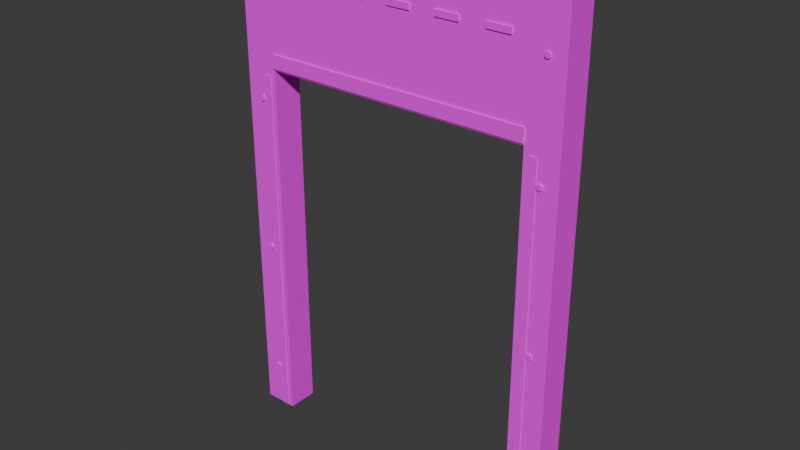 # Source: piece_door_frame.blend  (saved by Blender 5.2.45; exported with 4.5.12 LTS)
import bpy
from mathutils import Matrix  # noqa: F401  (used for matrix-valued properties, if any)

bpy.ops.wm.read_factory_settings(use_empty=True)
scene = bpy.context.scene
scene.name = 'Scene'

# ---- collections
col_collection = bpy.data.collections.new('Collection'); scene.collection.children.link(col_collection)

# ---- images (referenced by path relative to the original .blend; pixels are not part of the script)
import os
ASSET_DIR = os.environ.get("B2B_ASSET_DIR", "")  # directory of the original .blend (textures are referenced by path, not embedded)
HERE = os.path.dirname(os.path.abspath(__file__))  # packed textures are extracted next to this script under _unpacked/

def load_image(name, relpath, width, height, colorspace="sRGB"):
    """Load a texture the original file referenced (path relative to the .blend, or extracted next to this script)."""
    p = next((c for c in (os.path.join(HERE, relpath), os.path.join(ASSET_DIR, relpath)) if relpath and os.path.exists(c)), "")
    if p:
        img = bpy.data.images.load(p, check_existing=True)
        img.name = name
    else:  # same state as the original file: an image datablock whose file is absent (Cycles renders it pink)
        img = bpy.data.images.new(name, width, height)
        img.source = "FILE"
        img.filepath = "//" + (relpath or name)
    img.colorspace_settings.name = colorspace
    return img
img_ss_atlas_png = load_image('SS_Atlas.png', 'SS_Atlas.png', 1024, 1024, 'sRGB')

# ---- materials (node trees are filled in below, after node groups)
mat_ss_atlas = bpy.data.materials.new('SS_Atlas')

# ---- material node trees
mat_ss_atlas.use_nodes = True; mat_ss_atlas.node_tree.nodes.clear()
_N = mat_ss_atlas.node_tree.nodes; _L = mat_ss_atlas.node_tree.links
n0 = _N.new('ShaderNodeBsdfPrincipled'); n0.name = 'Principled BSDF'; n0.location = (-200, 100)
n0.inputs[2].default_value = 0.85
n0.inputs[10].default_value = 0.005
n1 = _N.new('ShaderNodeOutputMaterial'); n1.name = 'Material Output'; n1.location = (200, 100)
n2 = _N.new('ShaderNodeTexImage'); n2.name = 'Image Texture'; n2.location = (0, 0)
n2.image = img_ss_atlas_png
n2.interpolation = 'Closest'
_L.new(n0.outputs[0], n1.inputs[0])
_L.new(n2.outputs[0], n0.inputs[0])
n1.is_active_output = True

# ---- world
world_world = bpy.data.worlds.new('World'); scene.world = world_world
world_world.use_nodes = True; world_world.node_tree.nodes.clear()
_N = world_world.node_tree.nodes; _L = world_world.node_tree.links
n0 = _N.new('ShaderNodeOutputWorld'); n0.name = 'World Output'; n0.location = (200, 100)
n1 = _N.new('ShaderNodeBackground'); n1.name = 'Background'; n1.location = (-200, 100)
n1.inputs[0].default_value = (0.05088, 0.05088, 0.05088, 1.0)
_L.new(n1.outputs[0], n0.inputs[0])
n0.is_active_output = True
world_world.color = (0.05088, 0.05088, 0.05088)
world_world.sun_shadow_jitter_overblur = 0.0

# ---- meshes
me_piece_door_frame = bpy.data.meshes.new('piece_door_frame')
me_piece_door_frame.from_pydata([(-1.0, -0.09, 0.0), (-1.0, -0.09, 3.0), (-1.0, 0.09, 0.0), (-1.0, 0.09, 3.0), (-0.8, -0.09, 0.0), (-0.8, -0.09, 3.0), (-0.8, 0.09, 0.0), (-0.8, 0.09, 3.0), (-0.8775, -0.093, 0.0), (-0.8775, -0.093, 2.16), (-0.8775, -0.073, 0.0), (-0.8775, -0.073, 2.16), (-0.8325, -0.093, 0.0), (-0.8325, -0.093, 2.16), (-0.8325, -0.073, 0.0), (-0.8325, -0.073, 2.16), (-0.9, -0.087, 0.288), (-0.9, -0.099, 0.288), (-0.8844, -0.087, 0.279), (-0.8844, -0.099, 0.279), (-0.8844, -0.087, 0.261), (-0.8844, -0.099, 0.261), (-0.9, -0.087, 0.252), (-0.9, -0.099, 0.252), (-0.9156, -0.087, 0.261), (-0.9156, -0.099, 0.261), (-0.9156, -0.087, 0.279), (-0.9156, -0.099, 0.279), (-0.9, -0.087, 1.118), (-0.9, -0.099, 1.118), (-0.8844, -0.087, 1.109), (-0.8844, -0.099, 1.109), (-0.8844, -0.087, 1.091), (-0.8844, -0.099, 1.091), (-0.9, -0.087, 1.082), (-0.9, -0.099, 1.082), (-0.9156, -0.087, 1.091), (-0.9156, -0.099, 1.091), (-0.9156, -0.087, 1.109), (-0.9156, -0.099, 1.109), (-0.9, -0.087, 2.038), (-0.9, -0.099, 2.038), (-0.8844, -0.087, 2.029), (-0.8844, -0.099, 2.029), (-0.8844, -0.087, 2.011), (-0.8844, -0.099, 2.011), (-0.9, -0.087, 2.002), (-0.9, -0.099, 2.002), (-0.9156, -0.087, 2.011), (-0.9156, -0.099, 2.011), (-0.9156, -0.087, 2.029), (-0.9156, -0.099, 2.029), (-0.9, -0.087, 2.668), (-0.9, -0.099, 2.668), (-0.8844, -0.087, 2.659), (-0.8844, -0.099, 2.659), (-0.8844, -0.087, 2.641), (-0.8844, -0.099, 2.641), (-0.9, -0.087, 2.632), (-0.9, -0.099, 2.632), (-0.9156, -0.087, 2.641), (-0.9156, -0.099, 2.641), (-0.9156, -0.087, 2.659), (-0.9156, -0.099, 2.659), (0.8, -0.09, 0.0), (0.8, -0.09, 3.0), (0.8, 0.09, 0.0), (0.8, 0.09, 3.0), (1.0, -0.09, 0.0), (1.0, -0.09, 3.0), (1.0, 0.09, 0.0), (1.0, 0.09, 3.0), (0.8325, -0.093, 0.0), (0.8325, -0.093, 2.16), (0.8325, -0.073, 0.0), (0.8325, -0.073, 2.16), (0.8775, -0.093, 0.0), (0.8775, -0.093, 2.16), (0.8775, -0.073, 0.0), (0.8775, -0.073, 2.16), (0.9, -0.087, 0.288), (0.9, -0.099, 0.288), (0.9156, -0.087, 0.279), (0.9156, -0.099, 0.279), (0.9156, -0.087, 0.261), (0.9156, -0.099, 0.261), (0.9, -0.087, 0.252), (0.9, -0.099, 0.252), (0.8844, -0.087, 0.261), (0.8844, -0.099, 0.261), (0.8844, -0.087, 0.279), (0.8844, -0.099, 0.279), (0.9, -0.087, 1.118), (0.9, -0.099, 1.118), (0.9156, -0.087, 1.109), (0.9156, -0.099, 1.109), (0.9156, -0.087, 1.091), (0.9156, -0.099, 1.091), (0.9, -0.087, 1.082), (0.9, -0.099, 1.082), (0.8844, -0.087, 1.091), (0.8844, -0.099, 1.091), (0.8844, -0.087, 1.109), (0.8844, -0.099, 1.109), (0.9, -0.087, 2.038), (0.9, -0.099, 2.038), (0.9156, -0.087, 2.029), (0.9156, -0.099, 2.029), (0.9156, -0.087, 2.011), (0.9156, -0.099, 2.011), (0.9, -0.087, 2.002), (0.9, -0.099, 2.002), (0.8844, -0.087, 2.011), (0.8844, -0.099, 2.011), (0.8844, -0.087, 2.029), (0.8844, -0.099, 2.029), (0.9, -0.087, 2.668), (0.9, -0.099, 2.668), (0.9156, -0.087, 2.659), (0.9156, -0.099, 2.659), (0.9156, -0.087, 2.641), (0.9156, -0.099, 2.641), (0.9, -0.087, 2.632), (0.9, -0.099, 2.632), (0.8844, -0.087, 2.641), (0.8844, -0.099, 2.641), (0.8844, -0.087, 2.659), (0.8844, -0.099, 2.659), (-0.8, -0.09, 2.2), (-0.8, 0.09, 2.2), (0.8, -0.09, 2.2), (0.8, 0.09, 2.2), (-0.8, -0.0975, 2.21), (-0.8, -0.0975, 2.29), (-0.8, -0.0725, 2.21), (-0.8, -0.0725, 2.29), (0.8, -0.0975, 2.21), (0.8, -0.0975, 2.29), (0.8, -0.0725, 2.21), (0.8, -0.0725, 2.29), (-0.59, -0.098, 2.703), (-0.59, -0.098, 2.737), (-0.59, -0.086, 2.703), (-0.59, -0.086, 2.737), (-0.45, -0.098, 2.703), (-0.45, -0.098, 2.737), (-0.45, -0.086, 2.703), (-0.45, -0.086, 2.737), (-0.3, -0.098, 2.703), (-0.3, -0.098, 2.737), (-0.3, -0.086, 2.703), (-0.3, -0.086, 2.737), (-0.16, -0.098, 2.703), (-0.16, -0.098, 2.737), (-0.16, -0.086, 2.703), (-0.16, -0.086, 2.737), (-0.01, -0.098, 2.703), (-0.01, -0.098, 2.737), (-0.01, -0.086, 2.703), (-0.01, -0.086, 2.737), (0.13, -0.098, 2.703), (0.13, -0.098, 2.737), (0.13, -0.086, 2.703), (0.13, -0.086, 2.737), (0.28, -0.098, 2.703), (0.28, -0.098, 2.737), (0.28, -0.086, 2.703), (0.28, -0.086, 2.737), (0.42, -0.098, 2.703), (0.42, -0.098, 2.737), (0.42, -0.086, 2.703), (0.42, -0.086, 2.737), (0.57, -0.098, 2.703), (0.57, -0.098, 2.737), (0.57, -0.086, 2.703), (0.57, -0.086, 2.737), (0.71, -0.098, 2.703), (0.71, -0.098, 2.737), (0.71, -0.086, 2.703), (0.71, -0.086, 2.737), (-0.9175, -0.0885, 0.18), (-0.9175, -0.0885, 0.32), (-0.9175, -0.0535, 0.18), (-0.9175, -0.0535, 0.32), (-0.8425, -0.0885, 0.18), (-0.8425, -0.0885, 0.32), (-0.8425, -0.0535, 0.18), (-0.8425, -0.0535, 0.32), (-0.9175, -0.0885, 1.81), (-0.9175, -0.0885, 1.95), (-0.9175, -0.0535, 1.81), (-0.9175, -0.0535, 1.95), (-0.8425, -0.0885, 1.81), (-0.8425, -0.0885, 1.95), (-0.8425, -0.0535, 1.81), (-0.8425, -0.0535, 1.95), (0.8425, -0.0885, 0.18), (0.8425, -0.0885, 0.32), (0.8425, -0.0535, 0.18), (0.8425, -0.0535, 0.32), (0.9175, -0.0885, 0.18), (0.9175, -0.0885, 0.32), (0.9175, -0.0535, 0.18), (0.9175, -0.0535, 0.32), (0.8425, -0.0885, 1.81), (0.8425, -0.0885, 1.95), (0.8425, -0.0535, 1.81), (0.8425, -0.0535, 1.95), (0.9175, -0.0885, 1.81), (0.9175, -0.0885, 1.95), (0.9175, -0.0535, 1.81), (0.9175, -0.0535, 1.95)], [], [(0, 1, 3, 2), (2, 3, 7, 6), (6, 7, 5, 4), (4, 5, 1, 0), (2, 6, 4, 0), (7, 3, 1, 5), (8, 9, 11, 10), (10, 11, 15, 14), (14, 15, 13, 12), (12, 13, 9, 8), (10, 14, 12, 8), (15, 11, 9, 13), (16, 17, 19, 18), (18, 19, 21, 20), (20, 21, 23, 22), (22, 23, 25, 24), (19, 17, 27, 25, 23, 21), (24, 25, 27, 26), (26, 27, 17, 16), (16, 18, 20, 22, 24, 26), (28, 29, 31, 30), (30, 31, 33, 32), (32, 33, 35, 34), (34, 35, 37, 36), (31, 29, 39, 37, 35, 33), (36, 37, 39, 38), (38, 39, 29, 28), (28, 30, 32, 34, 36, 38), (40, 41, 43, 42), (42, 43, 45, 44), (44, 45, 47, 46), (46, 47, 49, 48), (43, 41, 51, 49, 47, 45), (48, 49, 51, 50), (50, 51, 41, 40), (40, 42, 44, 46, 48, 50), (52, 53, 55, 54), (54, 55, 57, 56), (56, 57, 59, 58), (58, 59, 61, 60), (55, 53, 63, 61, 59, 57), (60, 61, 63, 62), (62, 63, 53, 52), (52, 54, 56, 58, 60, 62), (64, 65, 67, 66), (66, 67, 71, 70), (70, 71, 69, 68), (68, 69, 65, 64), (66, 70, 68, 64), (71, 67, 65, 69), (72, 73, 75, 74), (74, 75, 79, 78), (78, 79, 77, 76), (76, 77, 73, 72), (74, 78, 76, 72), (79, 75, 73, 77), (80, 81, 83, 82), (82, 83, 85, 84), (84, 85, 87, 86), (86, 87, 89, 88), (83, 81, 91, 89, 87, 85), (88, 89, 91, 90), (90, 91, 81, 80), (80, 82, 84, 86, 88, 90), (92, 93, 95, 94), (94, 95, 97, 96), (96, 97, 99, 98), (98, 99, 101, 100), (95, 93, 103, 101, 99, 97), (100, 101, 103, 102), (102, 103, 93, 92), (92, 94, 96, 98, 100, 102), (104, 105, 107, 106), (106, 107, 109, 108), (108, 109, 111, 110), (110, 111, 113, 112), (107, 105, 115, 113, 111, 109), (112, 113, 115, 114), (114, 115, 105, 104), (104, 106, 108, 110, 112, 114), (116, 117, 119, 118), (118, 119, 121, 120), (120, 121, 123, 122), (122, 123, 125, 124), (119, 117, 127, 125, 123, 121), (124, 125, 127, 126), (126, 127, 117, 116), (116, 118, 120, 122, 124, 126), (128, 5, 7, 129), (129, 7, 67, 131), (131, 67, 65, 130), (130, 65, 5, 128), (129, 131, 130, 128), (67, 7, 5, 65), (132, 133, 135, 134), (134, 135, 139, 138), (138, 139, 137, 136), (136, 137, 133, 132), (134, 138, 136, 132), (139, 135, 133, 137), (140, 141, 143, 142), (142, 143, 147, 146), (146, 147, 145, 144), (144, 145, 141, 140), (142, 146, 144, 140), (147, 143, 141, 145), (148, 149, 151, 150), (150, 151, 155, 154), (154, 155, 153, 152), (152, 153, 149, 148), (150, 154, 152, 148), (155, 151, 149, 153), (156, 157, 159, 158), (158, 159, 163, 162), (162, 163, 161, 160), (160, 161, 157, 156), (158, 162, 160, 156), (163, 159, 157, 161), (164, 165, 167, 166), (166, 167, 171, 170), (170, 171, 169, 168), (168, 169, 165, 164), (166, 170, 168, 164), (171, 167, 165, 169), (172, 173, 175, 174), (174, 175, 179, 178), (178, 179, 177, 176), (176, 177, 173, 172), (174, 178, 176, 172), (179, 175, 173, 177), (180, 181, 183, 182), (182, 183, 187, 186), (186, 187, 185, 184), (184, 185, 181, 180), (182, 186, 184, 180), (187, 183, 181, 185), (188, 189, 191, 190), (190, 191, 195, 194), (194, 195, 193, 192), (192, 193, 189, 188), (190, 194, 192, 188), (195, 191, 189, 193), (196, 197, 199, 198), (198, 199, 203, 202), (202, 203, 201, 200), (200, 201, 197, 196), (198, 202, 200, 196), (203, 199, 197, 201), (204, 205, 207, 206), (206, 207, 211, 210), (210, 211, 209, 208), (208, 209, 205, 204), (206, 210, 208, 204), (211, 207, 205, 209)])
_uv = me_piece_door_frame.uv_layers.new(name='UVMap')
_uv.uv.foreach_set('vector', [0.0905, 0.0292, 0.0905, 0.0292, 0.0905, 0.0292, 0.0905, 0.0292, 0.1038, 0.0144, 0.1038, 0.0144, 0.1038, 0.0144, 0.1038, 0.0144, 0.08497, 0.03016, 0.08497, 0.03016, 0.08497, 0.03016, 0.08497, 0.03016, 0.1128, 0.01153, 0.1128, 0.01153, 0.1128, 0.01153, 0.1128, 0.01153, 0.09041, 0.04082, 0.09041, 0.04082, 0.09041, 0.04082, 0.09041, 0.04082, 0.1116, 0.01474, 0.1116, 0.01474, 0.1116, 0.01474, 0.1116, 0.01474, 0.08489, 0.08921, 0.08489, 0.08921, 0.08489, 0.08921, 0.08489, 0.08921, 0.0976, 0.1033, 0.0976, 0.1033, 0.0976, 0.1033, 0.0976, 0.1033, 0.09974, 0.07682, 0.09974, 0.07682, 0.09974, 0.07682, 0.09974, 0.07682, 0.1078, 0.08532, 0.1078, 0.08532, 0.1078, 0.08532, 0.1078, 0.08532, 0.09805, 0.07482, 0.09805, 0.07482, 0.09805, 0.07482, 0.09805, 0.07482, 0.1066, 0.1042, 0.1066, 0.1042, 0.1066, 0.1042, 0.1066, 0.1042, 0.1584, 0.08634, 0.1584, 0.08634, 0.1584, 0.08634, 0.1584, 0.08634, 0.1444, 0.1048, 0.1444, 0.1048, 0.1444, 0.1048, 0.1444, 0.1048, 0.1396, 0.08999, 0.1396, 0.08999, 0.1396, 0.08999, 0.1396, 0.08999, 0.1717, 0.1075, 0.1717, 0.1075, 0.1717, 0.1075, 0.1717, 0.1075, 0.1459, 0.08194, 0.1459, 0.08194, 0.1459, 0.08194, 0.1459, 0.08194, 0.1459, 0.08194, 0.1459, 0.08194, 0.1524, 0.07628, 0.1524, 0.07628, 0.1524, 0.07628, 0.1524, 0.07628, 0.1508, 0.09209, 0.1508, 0.09209, 0.1508, 0.09209, 0.1508, 0.09209, 0.1404, 0.1017, 0.1404, 0.1017, 0.1404, 0.1017, 0.1404, 0.1017, 0.1404, 0.1017, 0.1404, 0.1017, 0.1685, 0.1078, 0.1685, 0.1078, 0.1685, 0.1078, 0.1685, 0.1078, 0.1595, 0.07509, 0.1595, 0.07509, 0.1595, 0.07509, 0.1595, 0.07509, 0.1658, 0.09399, 0.1658, 0.09399, 0.1658, 0.09399, 0.1658, 0.09399, 0.167, 0.07775, 0.167, 0.07775, 0.167, 0.07775, 0.167, 0.07775, 0.174, 0.09441, 0.174, 0.09441, 0.174, 0.09441, 0.174, 0.09441, 0.174, 0.09441, 0.174, 0.09441, 0.1363, 0.0914, 0.1363, 0.0914, 0.1363, 0.0914, 0.1363, 0.0914, 0.1373, 0.08103, 0.1373, 0.08103, 0.1373, 0.08103, 0.1373, 0.08103, 0.1503, 0.1033, 0.1503, 0.1033, 0.1503, 0.1033, 0.1503, 0.1033, 0.1503, 0.1033, 0.1503, 0.1033, 0.1465, 0.07749, 0.1465, 0.07749, 0.1465, 0.07749, 0.1465, 0.07749, 0.1475, 0.09932, 0.1475, 0.09932, 0.1475, 0.09932, 0.1475, 0.09932, 0.1576, 0.09733, 0.1576, 0.09733, 0.1576, 0.09733, 0.1576, 0.09733, 0.162, 0.08019, 0.162, 0.08019, 0.162, 0.08019, 0.162, 0.08019, 0.171, 0.08721, 0.171, 0.08721, 0.171, 0.08721, 0.171, 0.08721, 0.171, 0.08721, 0.171, 0.08721, 0.1657, 0.1117, 0.1657, 0.1117, 0.1657, 0.1117, 0.1657, 0.1117, 0.1491, 0.104, 0.1491, 0.104, 0.1491, 0.104, 0.1491, 0.104, 0.1687, 0.1017, 0.1687, 0.1017, 0.1687, 0.1017, 0.1687, 0.1017, 0.1687, 0.1017, 0.1687, 0.1017, 0.1617, 0.0912, 0.1617, 0.0912, 0.1617, 0.0912, 0.1617, 0.0912, 0.144, 0.08875, 0.144, 0.08875, 0.144, 0.08875, 0.144, 0.08875, 0.1476, 0.0885, 0.1476, 0.0885, 0.1476, 0.0885, 0.1476, 0.0885, 0.1473, 0.09327, 0.1473, 0.09327, 0.1473, 0.09327, 0.1473, 0.09327, 0.1617, 0.07967, 0.1617, 0.07967, 0.1617, 0.07967, 0.1617, 0.07967, 0.1617, 0.07967, 0.1617, 0.07967, 0.171, 0.08567, 0.171, 0.08567, 0.171, 0.08567, 0.171, 0.08567, 0.1561, 0.1043, 0.1561, 0.1043, 0.1561, 0.1043, 0.1561, 0.1043, 0.1526, 0.09142, 0.1526, 0.09142, 0.1526, 0.09142, 0.1526, 0.09142, 0.1526, 0.09142, 0.1526, 0.09142, 0.113, 0.02136, 0.113, 0.02136, 0.113, 0.02136, 0.113, 0.02136, 0.08807, 0.01181, 0.08807, 0.01181, 0.08807, 0.01181, 0.08807, 0.01181, 0.08307, 0.02262, 0.08307, 0.02262, 0.08307, 0.02262, 0.08307, 0.02262, 0.08174, 0.03018, 0.08174, 0.03018, 0.08174, 0.03018, 0.08174, 0.03018, 0.1101, 0.03757, 0.1101, 0.03757, 0.1101, 0.03757, 0.1101, 0.03757, 0.1115, 0.0119, 0.1115, 0.0119, 0.1115, 0.0119, 0.1115, 0.0119, 0.09854, 0.1114, 0.09854, 0.1114, 0.09854, 0.1114, 0.09854, 0.1114, 0.1129, 0.1134, 0.1129, 0.1134, 0.1129, 0.1134, 0.1129, 0.1134, 0.1081, 0.0975, 0.1081, 0.0975, 0.1081, 0.0975, 0.1081, 0.0975, 0.07661, 0.08417, 0.07661, 0.08417, 0.07661, 0.08417, 0.07661, 0.08417, 0.08474, 0.1067, 0.08474, 0.1067, 0.08474, 0.1067, 0.08474, 0.1067, 0.08905, 0.0901, 0.08905, 0.0901, 0.08905, 0.0901, 0.08905, 0.0901, 0.1502, 0.1087, 0.1502, 0.1087, 0.1502, 0.1087, 0.1502, 0.1087, 0.1658, 0.09893, 0.1658, 0.09893, 0.1658, 0.09893, 0.1658, 0.09893, 0.1462, 0.1091, 0.1462, 0.1091, 0.1462, 0.1091, 0.1462, 0.1091, 0.1481, 0.106, 0.1481, 0.106, 0.1481, 0.106, 0.1481, 0.106, 0.1604, 0.1121, 0.1604, 0.1121, 0.1604, 0.1121, 0.1604, 0.1121, 0.1604, 0.1121, 0.1604, 0.1121, 0.1535, 0.09965, 0.1535, 0.09965, 0.1535, 0.09965, 0.1535, 0.09965, 0.1397, 0.1014, 0.1397, 0.1014, 0.1397, 0.1014, 0.1397, 0.1014, 0.1393, 0.1051, 0.1393, 0.1051, 0.1393, 0.1051, 0.1393, 0.1051, 0.1393, 0.1051, 0.1393, 0.1051, 0.1386, 0.08095, 0.1386, 0.08095, 0.1386, 0.08095, 0.1386, 0.08095, 0.1394, 0.08381, 0.1394, 0.08381, 0.1394, 0.08381, 0.1394, 0.08381, 0.1438, 0.07798, 0.1438, 0.07798, 0.1438, 0.07798, 0.1438, 0.07798, 0.1634, 0.08513, 0.1634, 0.08513, 0.1634, 0.08513, 0.1634, 0.08513, 0.17, 0.1055, 0.17, 0.1055, 0.17, 0.1055, 0.17, 0.1055, 0.17, 0.1055, 0.17, 0.1055, 0.1379, 0.0952, 0.1379, 0.0952, 0.1379, 0.0952, 0.1379, 0.0952, 0.1401, 0.111, 0.1401, 0.111, 0.1401, 0.111, 0.1401, 0.111, 0.1383, 0.09554, 0.1383, 0.09554, 0.1383, 0.09554, 0.1383, 0.09554, 0.1383, 0.09554, 0.1383, 0.09554, 0.1495, 0.1086, 0.1495, 0.1086, 0.1495, 0.1086, 0.1495, 0.1086, 0.1646, 0.1057, 0.1646, 0.1057, 0.1646, 0.1057, 0.1646, 0.1057, 0.1401, 0.07982, 0.1401, 0.07982, 0.1401, 0.07982, 0.1401, 0.07982, 0.1491, 0.1094, 0.1491, 0.1094, 0.1491, 0.1094, 0.1491, 0.1094, 0.1684, 0.09044, 0.1684, 0.09044, 0.1684, 0.09044, 0.1684, 0.09044, 0.1684, 0.09044, 0.1684, 0.09044, 0.1686, 0.1054, 0.1686, 0.1054, 0.1686, 0.1054, 0.1686, 0.1054, 0.168, 0.1122, 0.168, 0.1122, 0.168, 0.1122, 0.168, 0.1122, 0.1606, 0.09106, 0.1606, 0.09106, 0.1606, 0.09106, 0.1606, 0.09106, 0.1606, 0.09106, 0.1606, 0.09106, 0.1726, 0.09849, 0.1726, 0.09849, 0.1726, 0.09849, 0.1726, 0.09849, 0.167, 0.1053, 0.167, 0.1053, 0.167, 0.1053, 0.167, 0.1053, 0.1418, 0.1055, 0.1418, 0.1055, 0.1418, 0.1055, 0.1418, 0.1055, 0.1616, 0.1101, 0.1616, 0.1101, 0.1616, 0.1101, 0.1616, 0.1101, 0.1563, 0.07657, 0.1563, 0.07657, 0.1563, 0.07657, 0.1563, 0.07657, 0.1563, 0.07657, 0.1563, 0.07657, 0.1611, 0.11, 0.1611, 0.11, 0.1611, 0.11, 0.1611, 0.11, 0.1505, 0.07592, 0.1505, 0.07592, 0.1505, 0.07592, 0.1505, 0.07592, 0.1566, 0.07568, 0.1566, 0.07568, 0.1566, 0.07568, 0.1566, 0.07568, 0.1566, 0.07568, 0.1566, 0.07568, 0.142, 0.02787, 0.142, 0.02787, 0.142, 0.02787, 0.142, 0.02787, 0.1636, 0.05037, 0.1636, 0.05037, 0.1636, 0.05037, 0.1636, 0.05037, 0.1747, 0.02207, 0.1747, 0.02207, 0.1747, 0.02207, 0.1747, 0.02207, 0.1677, 0.03832, 0.1677, 0.03832, 0.1677, 0.03832, 0.1677, 0.03832, 0.1558, 0.02518, 0.1558, 0.02518, 0.1558, 0.02518, 0.1558, 0.02518, 0.1471, 0.03295, 0.1471, 0.03295, 0.1471, 0.03295, 0.1471, 0.03295, 0.268, 0.09979, 0.268, 0.09979, 0.268, 0.09979, 0.268, 0.09979, 0.2919, 0.09498, 0.2919, 0.09498, 0.2919, 0.09498, 0.2919, 0.09498, 0.2668, 0.07408, 0.2668, 0.07408, 0.2668, 0.07408, 0.2668, 0.07408, 0.2687, 0.0826, 0.2687, 0.0826, 0.2687, 0.0826, 0.2687, 0.0826, 0.2918, 0.09003, 0.2918, 0.09003, 0.2918, 0.09003, 0.2918, 0.09003, 0.2629, 0.07859, 0.2629, 0.07859, 0.2629, 0.07859, 0.2629, 0.07859, 0.7914, 0.07797, 0.7914, 0.07797, 0.7914, 0.07797, 0.7914, 0.07797, 0.7753, 0.07446, 0.7753, 0.07446, 0.7753, 0.07446, 0.7753, 0.07446, 0.7934, 0.1108, 0.7934, 0.1108, 0.7934, 0.1108, 0.7934, 0.1108, 0.7634, 0.08991, 0.7634, 0.08991, 0.7634, 0.08991, 0.7634, 0.08991, 0.7739, 0.09457, 0.7739, 0.09457, 0.7739, 0.09457, 0.7739, 0.09457, 0.79, 0.08791, 0.79, 0.08791, 0.79, 0.08791, 0.79, 0.08791, 0.7868, 0.08832, 0.7868, 0.08832, 0.7868, 0.08832, 0.7868, 0.08832, 0.8006, 0.1092, 0.8006, 0.1092, 0.8006, 0.1092, 0.8006, 0.1092, 0.7965, 0.1105, 0.7965, 0.1105, 0.7965, 0.1105, 0.7965, 0.1105, 0.7886, 0.1001, 0.7886, 0.1001, 0.7886, 0.1001, 0.7886, 0.1001, 0.7804, 0.1117, 0.7804, 0.1117, 0.7804, 0.1117, 0.7804, 0.1117, 0.7938, 0.09543, 0.7938, 0.09543, 0.7938, 0.09543, 0.7938, 0.09543, 0.7976, 0.1012, 0.7976, 0.1012, 0.7976, 0.1012, 0.7976, 0.1012, 0.7992, 0.1012, 0.7992, 0.1012, 0.7992, 0.1012, 0.7992, 0.1012, 0.7778, 0.08551, 0.7778, 0.08551, 0.7778, 0.08551, 0.7778, 0.08551, 0.7674, 0.1029, 0.7674, 0.1029, 0.7674, 0.1029, 0.7674, 0.1029, 0.7828, 0.1081, 0.7828, 0.1081, 0.7828, 0.1081, 0.7828, 0.1081, 0.7827, 0.1069, 0.7827, 0.1069, 0.7827, 0.1069, 0.7827, 0.1069, 0.7749, 0.09573, 0.7749, 0.09573, 0.7749, 0.09573, 0.7749, 0.09573, 0.7803, 0.09566, 0.7803, 0.09566, 0.7803, 0.09566, 0.7803, 0.09566, 0.7807, 0.1082, 0.7807, 0.1082, 0.7807, 0.1082, 0.7807, 0.1082, 0.7846, 0.08312, 0.7846, 0.08312, 0.7846, 0.08312, 0.7846, 0.08312, 0.7629, 0.09606, 0.7629, 0.09606, 0.7629, 0.09606, 0.7629, 0.09606, 0.7858, 0.1091, 0.7858, 0.1091, 0.7858, 0.1091, 0.7858, 0.1091, 0.7831, 0.08652, 0.7831, 0.08652, 0.7831, 0.08652, 0.7831, 0.08652, 0.7875, 0.08537, 0.7875, 0.08537, 0.7875, 0.08537, 0.7875, 0.08537, 0.7746, 0.1099, 0.7746, 0.1099, 0.7746, 0.1099, 0.7746, 0.1099, 0.7657, 0.09849, 0.7657, 0.09849, 0.7657, 0.09849, 0.7657, 0.09849, 0.7677, 0.09328, 0.7677, 0.09328, 0.7677, 0.09328, 0.7677, 0.09328, 0.7778, 0.07756, 0.7778, 0.07756, 0.7778, 0.07756, 0.7778, 0.07756, 0.3571, 0.08366, 0.3571, 0.08366, 0.3571, 0.08366, 0.3571, 0.08366, 0.3431, 0.09435, 0.3431, 0.09435, 0.3431, 0.09435, 0.3431, 0.09435, 0.351, 0.07397, 0.351, 0.07397, 0.351, 0.07397, 0.351, 0.07397, 0.347, 0.1127, 0.347, 0.1127, 0.347, 0.1127, 0.347, 0.1127, 0.3607, 0.09018, 0.3607, 0.09018, 0.3607, 0.09018, 0.3607, 0.09018, 0.3474, 0.07498, 0.3474, 0.07498, 0.3474, 0.07498, 0.3474, 0.07498, 0.3363, 0.07597, 0.3363, 0.07597, 0.3363, 0.07597, 0.3363, 0.07597, 0.3269, 0.1067, 0.3269, 0.1067, 0.3269, 0.1067, 0.3269, 0.1067, 0.3584, 0.08023, 0.3584, 0.08023, 0.3584, 0.08023, 0.3584, 0.08023, 0.3274, 0.0872, 0.3274, 0.0872, 0.3274, 0.0872, 0.3274, 0.0872, 0.3264, 0.09071, 0.3264, 0.09071, 0.3264, 0.09071, 0.3264, 0.09071, 0.326, 0.1079, 0.326, 0.1079, 0.326, 0.1079, 0.326, 0.1079, 0.3634, 0.08021, 0.3634, 0.08021, 0.3634, 0.08021, 0.3634, 0.08021, 0.3415, 0.1122, 0.3415, 0.1122, 0.3415, 0.1122, 0.3415, 0.1122, 0.3319, 0.09995, 0.3319, 0.09995, 0.3319, 0.09995, 0.3319, 0.09995, 0.3305, 0.0843, 0.3305, 0.0843, 0.3305, 0.0843, 0.3305, 0.0843, 0.3412, 0.09656, 0.3412, 0.09656, 0.3412, 0.09656, 0.3412, 0.09656, 0.3607, 0.1123, 0.3607, 0.1123, 0.3607, 0.1123, 0.3607, 0.1123, 0.3248, 0.08399, 0.3248, 0.08399, 0.3248, 0.08399, 0.3248, 0.08399, 0.3251, 0.1034, 0.3251, 0.1034, 0.3251, 0.1034, 0.3251, 0.1034, 0.3614, 0.08271, 0.3614, 0.08271, 0.3614, 0.08271, 0.3614, 0.08271, 0.3361, 0.08793, 0.3361, 0.08793, 0.3361, 0.08793, 0.3361, 0.08793, 0.3283, 0.09775, 0.3283, 0.09775, 0.3283, 0.09775, 0.3283, 0.09775, 0.3556, 0.07922, 0.3556, 0.07922, 0.3556, 0.07922, 0.3556, 0.07922])
me_piece_door_frame.materials.append(mat_ss_atlas)
me_piece_door_frame.update()

# ---- objects
ob_piece_door_frame = bpy.data.objects.new('piece_door_frame', me_piece_door_frame)

# ---- transforms, parenting, visibility, modifiers, constraints
ob_piece_door_frame.location = (0.0, 0.0, 0.0)

# ---- collection membership
col_collection.objects.link(ob_piece_door_frame)

# ---- scene / render settings (as saved in the file)
scene.frame_start = 1; scene.frame_end = 250; scene.frame_set(1)
scene.render.engine = 'BLENDER_EEVEE_NEXT'
scene.render.bake_bias = 0.0
scene.render.bake_samples = 0
scene.render.compositor_device = 'GPU'
scene.eevee.use_volume_custom_range = False
scene.eevee.fast_gi_thickness_near = 0.1
scene.eevee.fast_gi_thickness_far = 0.0
scene.eevee.ray_tracing_options.screen_trace_thickness = 0.1
bpy.context.view_layer.update()

# ---- added for rendering (the .blend has no active camera and no usable light): camera, sun
cam_auto = bpy.data.cameras.new('AutoCamera')
cam_auto.lens = 50.0
cam_auto.sensor_width = 36.0
cam_auto.clip_end = 1000.0
ob_auto_camera = bpy.data.objects.new('AutoCamera', cam_auto)
scene.collection.objects.link(ob_auto_camera)
ob_auto_camera.location = (3.34052, -4.01313, 4.17242)
ob_auto_camera.rotation_euler = (1.09748, -7.21219e-08, 0.694738)
scene.camera = ob_auto_camera
light_auto_sun = bpy.data.lights.new('AutoSun', 'SUN')
light_auto_sun.energy = 3.0
light_auto_sun.angle = 0.0523599
ob_auto_sun = bpy.data.objects.new('AutoSun', light_auto_sun)
scene.collection.objects.link(ob_auto_sun)
ob_auto_sun.rotation_euler = (0.872665, 0.174533, 0.523599)
bpy.context.view_layer.update()
